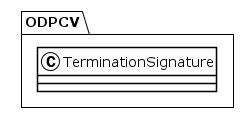

The diagram above was rendered by PlantUML. Its source (embedded in the PNG):
@startuml
!theme plain
package ODPCV {
class TerminationSignature {
}
}
@enduml